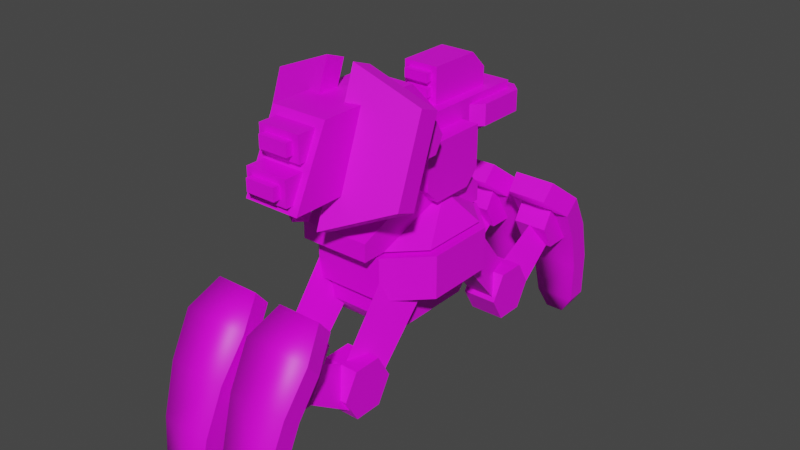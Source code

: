 # Source: SAB.blend  (saved by Blender 2.80.75; exported with 4.5.12 LTS)
import bpy
from mathutils import Matrix  # noqa: F401  (used for matrix-valued properties, if any)

bpy.ops.wm.read_factory_settings(use_empty=True)
scene = bpy.context.scene
scene.name = 'Scene'

# ---- collections
col_collection = bpy.data.collections.new('Collection'); scene.collection.children.link(col_collection)

# ---- images (referenced by path relative to the original .blend; pixels are not part of the script)
import os
ASSET_DIR = os.environ.get("B2B_ASSET_DIR", "")  # directory of the original .blend (textures are referenced by path, not embedded)
HERE = os.path.dirname(os.path.abspath(__file__))  # packed textures are extracted next to this script under _unpacked/

def load_image(name, relpath, width, height, colorspace="sRGB"):
    """Load a texture the original file referenced (path relative to the .blend, or extracted next to this script)."""
    p = next((c for c in (os.path.join(HERE, relpath), os.path.join(ASSET_DIR, relpath)) if relpath and os.path.exists(c)), "")
    if p:
        img = bpy.data.images.load(p, check_existing=True)
        img.name = name
    else:  # same state as the original file: an image datablock whose file is absent (Cycles renders it pink)
        img = bpy.data.images.new(name, width, height)
        img.source = "FILE"
        img.filepath = "//" + (relpath or name)
    img.colorspace_settings.name = colorspace
    return img
img_template_png = load_image('template.png', 'template.png', 1024, 1024, 'sRGB')

# ---- materials (node trees are filled in below, after node groups)
mat_material_007 = bpy.data.materials.new('Material.007')
mat_material_007.use_transparent_shadow = False

# ---- material node trees
mat_material_007.use_nodes = True; mat_material_007.node_tree.nodes.clear()
_N = mat_material_007.node_tree.nodes; _L = mat_material_007.node_tree.links
n0 = _N.new('ShaderNodeOutputMaterial'); n0.name = 'Material Output'; n0.location = (300, 300)
n1 = _N.new('ShaderNodeBsdfPrincipled'); n1.name = 'Principled BSDF'; n1.location = (10, 300)
n1.distribution = 'GGX'
n1.subsurface_method = 'BURLEY'
n1.inputs[3].default_value = 1.45
n1.inputs[27].default_value = (0.0, 0.0, 0.0, 1.0)
n1.inputs[28].default_value = 1.0
n2 = _N.new('ShaderNodeTexImage'); n2.name = 'Image Texture'; n2.location = (-280, 280)
n2.image = img_template_png
_L.new(n1.outputs[0], n0.inputs[0])
_L.new(n2.outputs[0], n1.inputs[0])
n0.is_active_output = True

# ---- world
world_world = bpy.data.worlds.new('World'); scene.world = world_world
world_world.use_nodes = True; world_world.node_tree.nodes.clear()
_N = world_world.node_tree.nodes; _L = world_world.node_tree.links
n0 = _N.new('ShaderNodeOutputWorld'); n0.name = 'World Output'; n0.location = (300, 300)
n1 = _N.new('ShaderNodeBackground'); n1.name = 'Background'; n1.location = (10, 300)
n1.inputs[0].default_value = (0.05088, 0.05088, 0.05088, 1.0)
_L.new(n1.outputs[0], n0.inputs[0])
n0.is_active_output = True
world_world.color = (0.05088, 0.05088, 0.05088)
world_world.use_sun_shadow = False
world_world.sun_shadow_jitter_overblur = 0.0

# ---- meshes
me_plane_006 = bpy.data.meshes.new('Plane.006')
me_plane_006.from_pydata([(-0.8, -3.5, 9.0), (-0.8, -4.5, 7.0), (-0.8, -0.5, 9.0), (0.8, -4.5, 7.0), (0.8, -3.5, 9.0), (0.8, -0.5, 9.0), (-0.8, 0.5, 8.0), (0.8, 0.5, 8.0), (-0.8, 3.5, 8.0), (-0.8, 3.5, 7.0), (0.8, 3.5, 7.0), (0.8, 3.5, 8.0), (-0.5, 0.8, 8.0), (-0.5, 0.8, 9.0), (-0.5, 2.8, 8.0), (0.5, 0.8, 8.0), (0.5, 0.8, 9.0), (0.5, 2.8, 8.0), (-0.5, 2.3, 9.0), (-0.5, 2.8, 8.5), (0.5, 2.8, 8.5), (0.5, 2.3, 9.0), (-1.1, -0.5, 7.5), (-1.1, 1.5, 7.5), (1.3, -0.5, 7.5), (1.3, 1.5, 7.5), (-1.1, -0.09977, 5.9), (-1.1, -0.5, 6.3), (-1.1, 1.5, 6.3), (-1.1, 1.1, 5.9), (1.3, -0.5, 6.3), (1.3, -0.09977, 5.9), (1.3, 1.1, 5.9), (1.3, 1.5, 6.3), (-0.6, -4.6, 7.2), (-0.6, -4.6, 7.9), (-0.6, -3.9, 7.2), (-0.6, -3.9, 7.9), (0.6, -4.6, 7.2), (0.6, -4.6, 7.9), (0.6, -3.9, 7.2), (0.6, -3.9, 7.9), (-0.6, -4.15, 8.1), (-0.6, -4.15, 8.8), (-0.6, -3.4, 8.1), (-0.6, -3.4, 8.8), (0.6, -4.15, 8.1), (0.6, -4.15, 8.8), (0.6, -3.4, 8.1), (0.6, -3.4, 8.8), (-1.1, 2.1, 7.2), (-1.1, 2.1, 7.8), (-1.1, 3.5, 7.2), (-1.1, 3.5, 7.8), (1.1, 2.1, 7.2), (1.1, 2.1, 7.8), (1.1, 3.5, 7.2), (1.1, 3.5, 7.8), (-0.8, 1.8, 7.2), (-0.8, 1.8, 7.8), (0.8, 1.8, 7.8), (0.8, 1.8, 7.2), (-0.8, 3.8, 7.8), (-0.8, 3.8, 7.2), (0.8, 3.8, 7.2), (0.8, 3.8, 7.8), (0.4, -2.116, 9.879), (2.2, -1.89, 9.128), (0.4, -3.484, 6.121), (2.2, -2.71, 6.872), (0.4, -2.92, 5.915), (0.4, -1.552, 9.674), (2.2, -1.326, 8.922), (2.2, -2.147, 6.667), (-0.4, -2.116, 9.879), (-2.2, -1.89, 9.128), (-0.4, -3.484, 6.121), (-2.2, -2.71, 6.872), (-0.4, -2.92, 5.915), (-0.4, -1.552, 9.674), (-2.2, -1.326, 8.922), (-2.2, -2.147, 6.667), (-0.9999, -2.0, 3.8), (-2.0, -0.9999, 3.8), (2.0, -0.9999, 3.8), (0.9999, -2.0, 3.8), (-2.0, 0.9999, 3.8), (-0.9999, 2.0, 3.8), (0.9999, 2.0, 3.8), (2.0, 0.9999, 3.8), (-0.9999, 2.0, 5.0), (-2.0, 0.9999, 5.0), (-2.0, -0.9999, 5.0), (-0.9999, -2.0, 5.0), (0.9999, -2.0, 5.0), (2.0, -0.9999, 5.0), (2.0, 0.9999, 5.0), (0.9999, 2.0, 5.0), (-1.0, -2.5, 5.1), (1.0, -2.5, 5.1), (-1.0, 2.0, 5.1), (1.0, 2.0, 5.1), (-1.0, 2.0, 5.6), (-1.0, -2.5, 5.6), (1.0, -2.5, 5.6), (1.0, 2.0, 5.6), (-1.0, 1.0, 6.6), (-1.0, 0.0, 6.6), (1.0, 0.0, 6.6), (1.0, 1.0, 6.6), (-1.8, -1.0, 5.1), (-1.0, -1.8, 5.1), (-1.8, 1.0, 5.1), (-1.0, 1.8, 5.1), (-1.0, 0.55, 5.9), (1.8, -1.0, 5.1), (1.0, -1.8, 5.1), (1.8, 1.0, 5.1), (1.0, 1.8, 5.1), (1.0, 0.55, 5.9), (-0.42, -4.15, 8.275), (-0.42, -4.15, 8.625), (0.42, -4.15, 8.625), (0.42, -4.15, 8.275), (-0.42, -4.6, 7.375), (-0.42, -4.6, 7.725), (0.42, -4.6, 7.725), (0.42, -4.6, 7.375), (-0.42, -4.35, 8.275), (-0.42, -4.35, 8.625), (0.42, -4.35, 8.625), (0.42, -4.35, 8.275), (-0.42, -4.8, 7.375), (-0.42, -4.8, 7.725), (0.42, -4.8, 7.725), (0.42, -4.8, 7.375), (-0.35, 0.8, 8.2), (-0.35, 0.8, 8.45), (0.35, 0.8, 8.45), (0.35, 0.8, 8.2), (-0.35, 0.6, 8.2), (-0.35, 0.6, 8.45), (0.35, 0.6, 8.45), (0.35, 0.6, 8.2), (-0.35, 0.8, 8.6), (-0.35, 0.8, 8.85), (0.35, 0.8, 8.85), (0.35, 0.8, 8.6), (-0.35, 0.6, 8.6), (-0.35, 0.6, 8.85), (0.35, 0.6, 8.85), (0.35, 0.6, 8.6), (-1.0, -1.8, 3.2), (-1.0, -1.8, 3.8), (-1.0, 1.8, 3.2), (-1.0, 1.8, 3.8), (1.0, -1.8, 3.2), (1.0, -1.8, 3.8), (1.0, 1.8, 3.2), (1.0, 1.8, 3.8), (-1.0, 1.3, 2.6), (-1.0, -1.3, 2.6), (1.0, 1.3, 2.6), (1.0, -1.3, 2.6), (0.8, -0.6, 8.0), (1.8, -0.6, 8.0), (0.8, -0.85, 7.567), (1.8, -0.85, 7.567), (0.8, -1.35, 7.567), (1.8, -1.35, 7.567), (0.8, -1.6, 8.0), (1.8, -1.6, 8.0), (0.8, -1.35, 8.433), (1.8, -1.35, 8.433), (0.8, -0.85, 8.433), (1.8, -0.85, 8.433), (-0.8, -0.6, 8.0), (-1.8, -0.6, 8.0), (-0.8, -0.85, 7.567), (-1.8, -0.85, 7.567), (-0.8, -1.35, 7.567), (-1.8, -1.35, 7.567), (-0.8, -1.6, 8.0), (-1.8, -1.6, 8.0), (-0.8, -1.35, 8.433), (-1.8, -1.35, 8.433), (-0.8, -0.85, 8.433), (-1.8, -0.85, 8.433), (1.599, -4.373, 4.315), (1.631, -4.761, 4.775), (1.938, -5.137, 3.673), (1.978, -5.525, 4.133), (1.869, -6.215, 3.029), (1.841, -5.724, 2.685), (1.742, -6.691, 1.715), (1.728, -6.127, 1.509), (1.286, -6.354, -0.2717), (1.606, -6.31, 0.2264), (1.606, -6.908, 0.2787), (1.286, -6.952, -0.2194), (0.4266, -4.373, 4.315), (0.394, -4.761, 4.775), (0.08752, -5.137, 3.673), (0.04775, -5.525, 4.133), (0.1565, -6.215, 3.029), (0.1846, -5.724, 2.685), (0.2831, -6.691, 1.715), (0.2977, -6.127, 1.509), (0.7393, -6.354, -0.2717), (0.419, -6.31, 0.2264), (0.419, -6.908, 0.2787), (0.7393, -6.952, -0.2194), (0.5127, -4.641, 3.3), (1.513, -4.641, 3.3), (0.5127, -5.041, 2.607), (1.513, -5.041, 2.607), (0.5127, -5.841, 2.607), (1.513, -5.841, 2.607), (0.5127, -5.041, 3.993), (1.513, -5.041, 3.993), (1.012, -1.641, 4.803), (0.6186, -2.638, 1.733), (0.5443, -0.5717, 4.109), (1.011, -3.563, 2.278), (1.404, -2.638, 1.733), (1.479, -0.5716, 4.109), (0.6902, -5.318, 2.76), (1.01, -4.918, 3.453), (0.574, -3.315, 1.43), (1.33, -5.318, 2.76), (1.454, -3.315, 1.43), (1.01, -2.665, 2.34), (0.5127, -2.241, 2.0), (1.513, -2.241, 2.0), (0.5127, -2.641, 1.307), (1.513, -2.641, 1.307), (0.5127, -3.441, 1.307), (1.513, -3.441, 1.307), (0.5127, -3.841, 2.0), (1.513, -3.841, 2.0), (0.5127, -3.441, 2.693), (1.513, -3.441, 2.693), (0.5127, -2.641, 2.693), (1.513, -2.641, 2.693), (-1.599, -4.373, 4.315), (-1.631, -4.761, 4.775), (-1.938, -5.137, 3.673), (-1.978, -5.525, 4.133), (-1.869, -6.215, 3.029), (-1.841, -5.724, 2.685), (-1.742, -6.691, 1.715), (-1.728, -6.127, 1.509), (-1.286, -6.354, -0.2717), (-1.606, -6.31, 0.2264), (-1.606, -6.908, 0.2787), (-1.286, -6.952, -0.2194), (-0.4266, -4.373, 4.315), (-0.394, -4.761, 4.775), (-0.08752, -5.137, 3.673), (-0.04775, -5.525, 4.133), (-0.1565, -6.215, 3.029), (-0.1846, -5.724, 2.685), (-0.2831, -6.691, 1.715), (-0.2977, -6.127, 1.509), (-0.7393, -6.354, -0.2717), (-0.419, -6.31, 0.2264), (-0.419, -6.908, 0.2787), (-0.7393, -6.952, -0.2194), (-0.5127, -4.641, 3.3), (-1.513, -4.641, 3.3), (-0.5127, -5.041, 2.607), (-1.513, -5.041, 2.607), (-0.5127, -5.841, 2.607), (-1.513, -5.841, 2.607), (-0.5127, -5.041, 3.993), (-1.513, -5.041, 3.993), (-1.012, -1.641, 4.803), (-0.6186, -2.638, 1.733), (-0.5443, -0.5717, 4.109), (-1.011, -3.563, 2.278), (-1.404, -2.638, 1.733), (-1.479, -0.5716, 4.109), (-0.6902, -5.318, 2.76), (-1.01, -4.918, 3.453), (-0.574, -3.315, 1.43), (-1.33, -5.318, 2.76), (-1.454, -3.315, 1.43), (-1.01, -2.665, 2.34), (-0.5127, -2.241, 2.0), (-1.513, -2.241, 2.0), (-0.5127, -2.641, 1.307), (-1.513, -2.641, 1.307), (-0.5127, -3.441, 1.307), (-1.513, -3.441, 1.307), (-0.5127, -3.841, 2.0), (-1.513, -3.841, 2.0), (-0.5127, -3.441, 2.693), (-1.513, -3.441, 2.693), (-0.5127, -2.641, 2.693), (-1.513, -2.641, 2.693), (1.599, 4.373, 4.315), (1.631, 4.761, 4.775), (1.938, 5.137, 3.673), (1.978, 5.525, 4.133), (1.869, 6.215, 3.029), (1.841, 5.724, 2.685), (1.742, 6.691, 1.715), (1.728, 6.127, 1.509), (1.286, 6.354, -0.2717), (1.606, 6.31, 0.2264), (1.606, 6.908, 0.2787), (1.286, 6.952, -0.2194), (0.4266, 4.373, 4.315), (0.394, 4.761, 4.775), (0.08752, 5.137, 3.673), (0.04775, 5.525, 4.133), (0.1565, 6.215, 3.029), (0.1846, 5.724, 2.685), (0.2831, 6.691, 1.715), (0.2977, 6.127, 1.509), (0.7393, 6.354, -0.2717), (0.419, 6.31, 0.2264), (0.419, 6.908, 0.2787), (0.7393, 6.952, -0.2194), (0.5127, 4.641, 3.3), (1.513, 4.641, 3.3), (0.5127, 5.041, 2.607), (1.513, 5.041, 2.607), (0.5127, 5.841, 2.607), (1.513, 5.841, 2.607), (0.5127, 5.041, 3.993), (1.513, 5.041, 3.993), (1.012, 1.641, 4.803), (0.6186, 2.638, 1.733), (0.5443, 0.5717, 4.109), (1.011, 3.563, 2.278), (1.404, 2.638, 1.733), (1.479, 0.5716, 4.109), (0.6902, 5.318, 2.76), (1.01, 4.918, 3.453), (0.574, 3.315, 1.43), (1.33, 5.318, 2.76), (1.454, 3.315, 1.43), (1.01, 2.665, 2.34), (0.5127, 2.241, 2.0), (1.513, 2.241, 2.0), (0.5127, 2.641, 1.307), (1.513, 2.641, 1.307), (0.5127, 3.441, 1.307), (1.513, 3.441, 1.307), (0.5127, 3.841, 2.0), (1.513, 3.841, 2.0), (0.5127, 3.441, 2.693), (1.513, 3.441, 2.693), (0.5127, 2.641, 2.693), (1.513, 2.641, 2.693), (-1.599, 4.373, 4.315), (-1.631, 4.761, 4.775), (-1.938, 5.137, 3.673), (-1.978, 5.525, 4.133), (-1.869, 6.215, 3.029), (-1.841, 5.724, 2.685), (-1.742, 6.691, 1.715), (-1.728, 6.127, 1.509), (-1.286, 6.354, -0.2717), (-1.606, 6.31, 0.2264), (-1.606, 6.908, 0.2787), (-1.286, 6.952, -0.2194), (-0.4266, 4.373, 4.315), (-0.394, 4.761, 4.775), (-0.08752, 5.137, 3.673), (-0.04775, 5.525, 4.133), (-0.1565, 6.215, 3.029), (-0.1846, 5.724, 2.685), (-0.2831, 6.691, 1.715), (-0.2977, 6.127, 1.509), (-0.7393, 6.354, -0.2717), (-0.419, 6.31, 0.2264), (-0.419, 6.908, 0.2787), (-0.7393, 6.952, -0.2194), (-0.5127, 4.641, 3.3), (-1.513, 4.641, 3.3), (-0.5127, 5.041, 2.607), (-1.513, 5.041, 2.607), (-0.5127, 5.841, 2.607), (-1.513, 5.841, 2.607), (-0.5127, 5.041, 3.993), (-1.513, 5.041, 3.993), (-1.012, 1.641, 4.803), (-0.6186, 2.638, 1.733), (-0.5443, 0.5717, 4.109), (-1.011, 3.563, 2.278), (-1.404, 2.638, 1.733), (-1.479, 0.5716, 4.109), (-0.6902, 5.318, 2.76), (-1.01, 4.918, 3.453), (-0.574, 3.315, 1.43), (-1.33, 5.318, 2.76), (-1.454, 3.315, 1.43), (-1.01, 2.665, 2.34), (-0.5127, 2.241, 2.0), (-1.513, 2.241, 2.0), (-0.5127, 2.641, 1.307), (-1.513, 2.641, 1.307), (-0.5127, 3.441, 1.307), (-1.513, 3.441, 1.307), (-0.5127, 3.841, 2.0), (-1.513, 3.841, 2.0), (-0.5127, 3.441, 2.693), (-1.513, 3.441, 2.693), (-0.5127, 2.641, 2.693), (-1.513, 2.641, 2.693)], [], [(1, 0, 2), (5, 6, 2), (3, 5, 4), (4, 1, 3), (2, 4, 5), (7, 8, 6), (7, 5, 3), (2, 6, 1), (1, 10, 3), (8, 10, 9), (9, 6, 8), (7, 10, 11), (19, 17, 14), (21, 16, 15), (17, 12, 14), (18, 19, 14), (21, 19, 18), (18, 16, 21), (15, 13, 12), (24, 27, 30), (30, 31, 33), (23, 33, 28), (28, 29, 27), (23, 24, 25), (29, 33, 32), (31, 27, 26), (32, 26, 29), (35, 36, 34), (41, 38, 40), (40, 34, 36), (37, 39, 41), (43, 44, 42), (49, 46, 48), (48, 42, 44), (45, 47, 49), (38, 35, 34), (46, 43, 42), (51, 52, 50), (57, 62, 53), (57, 54, 56), (55, 61, 54), (56, 50, 52), (53, 55, 57), (50, 59, 51), (54, 58, 50), (51, 60, 55), (62, 64, 63), (53, 63, 52), (56, 65, 57), (52, 64, 56), (66, 69, 67), (71, 73, 70), (69, 70, 73), (67, 71, 66), (67, 73, 72), (66, 70, 68), (74, 77, 76), (79, 81, 80), (77, 78, 76), (79, 75, 74), (75, 81, 77), (78, 74, 76), (66, 68, 69), (71, 72, 73), (69, 68, 70), (67, 72, 71), (67, 69, 73), (66, 71, 70), (74, 75, 77), (79, 78, 81), (77, 81, 78), (79, 80, 75), (75, 80, 81), (78, 79, 74), (85, 93, 82), (97, 90, 91), (89, 95, 84), (87, 97, 88), (89, 84, 85), (91, 87, 86), (89, 97, 96), (95, 85, 84), (83, 93, 92), (83, 91, 86), (100, 99, 98), (105, 108, 104), (101, 104, 99), (98, 102, 100), (100, 105, 101), (99, 103, 98), (108, 106, 107), (102, 107, 106), (102, 109, 105), (104, 107, 103), (112, 111, 110), (113, 112, 114), (110, 111, 114), (112, 110, 114), (116, 117, 115), (118, 119, 117), (115, 119, 116), (117, 119, 115), (130, 128, 131), (134, 132, 135), (127, 132, 124), (124, 133, 125), (123, 128, 120), (120, 129, 121), (125, 134, 126), (126, 135, 127), (121, 130, 122), (122, 131, 123), (142, 140, 143), (137, 142, 138), (138, 143, 139), (139, 140, 136), (136, 141, 137), (150, 148, 151), (145, 150, 146), (146, 151, 147), (147, 148, 144), (144, 149, 145), (153, 154, 152), (155, 158, 154), (159, 156, 158), (157, 152, 156), (152, 163, 156), (162, 161, 160), (158, 160, 154), (152, 160, 161), (156, 162, 158), (165, 166, 164), (167, 168, 166), (169, 170, 168), (170, 173, 172), (173, 171, 169), (173, 174, 172), (175, 164, 174), (178, 177, 176), (180, 179, 178), (182, 181, 180), (182, 185, 183), (185, 187, 177), (186, 185, 184), (176, 187, 186), (5, 7, 6), (4, 0, 1), (2, 0, 4), (7, 11, 8), (6, 9, 1), (10, 7, 3), (1, 9, 10), (8, 11, 10), (19, 20, 17), (15, 17, 21), (17, 20, 21), (17, 15, 12), (14, 12, 18), (12, 13, 18), (21, 20, 19), (18, 13, 16), (15, 16, 13), (24, 22, 27), (31, 32, 33), (33, 25, 24), (24, 30, 33), (23, 25, 33), (29, 26, 27), (27, 22, 23), (23, 28, 27), (23, 22, 24), (29, 28, 33), (31, 30, 27), (32, 31, 26), (35, 37, 36), (41, 39, 38), (40, 38, 34), (37, 35, 39), (43, 45, 44), (49, 47, 46), (48, 46, 42), (45, 43, 47), (38, 39, 35), (46, 47, 43), (51, 53, 52), (57, 65, 62), (57, 55, 54), (55, 60, 61), (56, 54, 50), (53, 51, 55), (50, 58, 59), (54, 61, 58), (51, 59, 60), (62, 65, 64), (53, 62, 63), (56, 64, 65), (52, 63, 64), (85, 94, 93), (91, 92, 95), (92, 93, 95), (93, 94, 95), (95, 96, 91), (96, 97, 91), (89, 96, 95), (87, 90, 97), (85, 82, 87), (82, 83, 87), (83, 86, 87), (87, 88, 85), (88, 89, 85), (91, 90, 87), (89, 88, 97), (95, 94, 85), (83, 82, 93), (83, 92, 91), (100, 101, 99), (105, 109, 108), (101, 105, 104), (98, 103, 102), (100, 102, 105), (99, 104, 103), (108, 109, 106), (102, 103, 107), (102, 106, 109), (104, 108, 107), (112, 113, 111), (116, 118, 117), (130, 129, 128), (134, 133, 132), (127, 135, 132), (124, 132, 133), (123, 131, 128), (120, 128, 129), (125, 133, 134), (126, 134, 135), (121, 129, 130), (122, 130, 131), (142, 141, 140), (137, 141, 142), (138, 142, 143), (139, 143, 140), (136, 140, 141), (150, 149, 148), (145, 149, 150), (146, 150, 151), (147, 151, 148), (144, 148, 149), (153, 155, 154), (155, 159, 158), (159, 157, 156), (157, 153, 152), (152, 161, 163), (162, 163, 161), (158, 162, 160), (152, 154, 160), (156, 163, 162), (165, 167, 166), (167, 169, 168), (169, 171, 170), (170, 171, 173), (169, 167, 165), (165, 175, 169), (175, 173, 169), (173, 175, 174), (175, 165, 164), (178, 179, 177), (180, 181, 179), (182, 183, 181), (182, 184, 185), (177, 179, 185), (179, 181, 185), (181, 183, 185), (186, 187, 185), (176, 177, 187), (193, 190, 192), (194, 198, 195), (198, 199, 197), (195, 198, 197), (199, 196, 197), (192, 194, 193), (193, 194, 195), (189, 191, 190), (191, 192, 190), (190, 188, 189), (205, 204, 202), (206, 207, 210), (210, 209, 211), (207, 209, 210), (211, 209, 208), (204, 205, 206), (205, 207, 206), (201, 202, 203), (203, 202, 204), (202, 201, 200), (211, 196, 199), (188, 201, 189), (201, 191, 189), (191, 204, 192), (194, 204, 206), (194, 210, 198), (210, 199, 198), (196, 209, 197), (195, 209, 207), (195, 205, 193), (205, 190, 193), (188, 202, 200), (212, 215, 214), (215, 216, 214), (213, 217, 215), (212, 216, 218), (219, 212, 218), (220, 221, 223), (221, 225, 224), (220, 225, 222), (220, 224, 225), (227, 228, 226), (230, 227, 229), (228, 229, 226), (233, 234, 232), (235, 236, 234), (236, 239, 238), (239, 240, 238), (239, 237, 233), (241, 242, 240), (243, 232, 242), (238, 240, 242), (211, 208, 196), (188, 200, 201), (201, 203, 191), (191, 203, 204), (194, 192, 204), (194, 206, 210), (210, 211, 199), (196, 208, 209), (195, 197, 209), (195, 207, 205), (205, 202, 190), (188, 190, 202), (212, 213, 215), (215, 217, 216), (213, 219, 217), (212, 214, 216), (219, 213, 212), (220, 222, 221), (221, 222, 225), (220, 223, 224), (227, 231, 228), (230, 231, 227), (228, 230, 229), (233, 235, 234), (235, 237, 236), (236, 237, 239), (239, 241, 240), (237, 235, 233), (233, 243, 241), (241, 239, 233), (241, 243, 242), (243, 233, 232), (242, 232, 234), (234, 236, 242), (236, 238, 242), (249, 248, 246), (250, 251, 254), (254, 253, 255), (251, 253, 254), (255, 253, 252), (248, 249, 250), (249, 251, 250), (245, 246, 247), (247, 246, 248), (246, 245, 244), (261, 258, 260), (262, 266, 263), (266, 267, 265), (263, 266, 265), (267, 264, 265), (260, 262, 261), (261, 262, 263), (257, 259, 258), (259, 260, 258), (258, 256, 257), (267, 255, 252), (244, 245, 257), (257, 245, 247), (247, 248, 260), (250, 262, 260), (250, 254, 266), (266, 254, 255), (252, 253, 265), (251, 263, 265), (251, 249, 261), (261, 249, 246), (244, 256, 258), (268, 270, 271), (271, 270, 272), (269, 271, 273), (268, 274, 272), (275, 274, 268), (276, 279, 277), (277, 280, 281), (276, 278, 281), (276, 281, 280), (283, 282, 284), (286, 285, 283), (284, 282, 285), (289, 288, 290), (291, 290, 292), (292, 294, 295), (295, 294, 296), (295, 289, 293), (297, 296, 298), (299, 298, 288), (294, 298, 296), (267, 252, 264), (244, 257, 256), (257, 247, 259), (247, 260, 259), (250, 260, 248), (250, 266, 262), (266, 255, 267), (252, 265, 264), (251, 265, 253), (251, 261, 263), (261, 246, 258), (244, 258, 246), (268, 271, 269), (271, 272, 273), (269, 273, 275), (268, 272, 270), (275, 268, 269), (276, 277, 278), (277, 281, 278), (276, 280, 279), (283, 284, 287), (286, 283, 287), (284, 285, 286), (289, 290, 291), (291, 292, 293), (292, 295, 293), (295, 296, 297), (293, 289, 291), (289, 297, 299), (297, 289, 295), (297, 298, 299), (299, 288, 289), (298, 290, 288), (290, 298, 292), (292, 298, 294), (305, 304, 302), (306, 307, 310), (310, 309, 311), (307, 309, 310), (311, 309, 308), (304, 305, 306), (305, 307, 306), (301, 302, 303), (303, 302, 304), (302, 301, 300), (317, 314, 316), (318, 322, 319), (322, 323, 321), (319, 322, 321), (323, 320, 321), (316, 318, 317), (317, 318, 319), (313, 315, 314), (315, 316, 314), (314, 312, 313), (323, 311, 308), (300, 301, 313), (313, 301, 303), (303, 304, 316), (306, 318, 316), (306, 310, 322), (322, 310, 311), (308, 309, 321), (307, 319, 321), (307, 305, 317), (317, 305, 302), (300, 312, 314), (324, 326, 327), (327, 326, 328), (325, 327, 329), (324, 330, 328), (331, 330, 324), (332, 335, 333), (333, 336, 337), (332, 334, 337), (332, 337, 336), (339, 338, 340), (342, 341, 339), (340, 338, 341), (345, 344, 346), (347, 346, 348), (348, 350, 351), (351, 350, 352), (351, 345, 349), (353, 352, 354), (355, 354, 344), (350, 354, 352), (323, 308, 320), (300, 313, 312), (313, 303, 315), (303, 316, 315), (306, 316, 304), (306, 322, 318), (322, 311, 323), (308, 321, 320), (307, 321, 309), (307, 317, 319), (317, 302, 314), (300, 314, 302), (324, 327, 325), (327, 328, 329), (325, 329, 331), (324, 328, 326), (331, 324, 325), (332, 333, 334), (333, 337, 334), (332, 336, 335), (339, 340, 343), (342, 339, 343), (340, 341, 342), (345, 346, 347), (347, 348, 349), (348, 351, 349), (351, 352, 353), (349, 345, 347), (345, 353, 355), (353, 345, 351), (353, 354, 355), (355, 344, 345), (354, 346, 344), (346, 354, 348), (348, 354, 350), (361, 358, 360), (362, 366, 363), (366, 367, 365), (363, 366, 365), (367, 364, 365), (360, 362, 361), (361, 362, 363), (357, 359, 358), (359, 360, 358), (358, 356, 357), (373, 372, 370), (374, 375, 378), (378, 377, 379), (375, 377, 378), (379, 377, 376), (372, 373, 374), (373, 375, 374), (369, 370, 371), (371, 370, 372), (370, 369, 368), (379, 364, 367), (356, 369, 357), (369, 359, 357), (359, 372, 360), (362, 372, 374), (362, 378, 366), (378, 367, 366), (364, 377, 365), (363, 377, 375), (363, 373, 361), (373, 358, 361), (356, 370, 368), (380, 383, 382), (383, 384, 382), (381, 385, 383), (380, 384, 386), (387, 380, 386), (388, 389, 391), (389, 393, 392), (388, 393, 390), (388, 392, 393), (395, 396, 394), (398, 395, 397), (396, 397, 394), (401, 402, 400), (403, 404, 402), (404, 407, 406), (407, 408, 406), (407, 405, 401), (409, 410, 408), (411, 400, 410), (406, 408, 410), (379, 376, 364), (356, 368, 369), (369, 371, 359), (359, 371, 372), (362, 360, 372), (362, 374, 378), (378, 379, 367), (364, 376, 377), (363, 365, 377), (363, 375, 373), (373, 370, 358), (356, 358, 370), (380, 381, 383), (383, 385, 384), (381, 387, 385), (380, 382, 384), (387, 381, 380), (388, 390, 389), (389, 390, 393), (388, 391, 392), (395, 399, 396), (398, 399, 395), (396, 398, 397), (401, 403, 402), (403, 405, 404), (404, 405, 407), (407, 409, 408), (405, 403, 401), (401, 411, 409), (409, 407, 401), (409, 411, 410), (411, 401, 400), (410, 400, 402), (402, 404, 410), (404, 406, 410)])
me_plane_006.polygons.foreach_set('use_smooth', [0, 0, 0, 0, 0, 0, 0, 0, 0, 0, 0, 0, 0, 0, 0, 0, 0, 0, 0, 0, 0, 0, 0, 0, 0, 0, 0, 0, 0, 0, 0, 0, 0, 0, 0, 0, 0, 0, 0, 0, 0, 0, 0, 0, 0, 0, 0, 0, 0, 0, 0, 0, 0, 0, 0, 0, 0, 0, 0, 0, 0, 0, 0, 0, 0, 0, 0, 0, 0, 0, 0, 0, 0, 0, 0, 0, 0, 0, 0, 0, 0, 0, 0, 0, 0, 0, 0, 0, 0, 0, 0, 0, 0, 0, 0, 0, 0, 0, 0, 0, 0, 0, 0, 0, 0, 0, 0, 0, 0, 0, 0, 0, 0, 0, 0, 0, 0, 0, 0, 0, 0, 0, 0, 0, 0, 0, 0, 0, 0, 0, 0, 0, 0, 0, 0, 0, 0, 0, 0, 0, 0, 0, 0, 0, 0, 0, 0, 0, 0, 0, 0, 0, 0, 0, 0, 0, 0, 0, 0, 0, 0, 0, 0, 0, 0, 0, 0, 0, 0, 0, 0, 0, 0, 0, 0, 0, 0, 0, 0, 0, 0, 0, 0, 0, 0, 0, 0, 0, 0, 0, 0, 0, 0, 0, 0, 0, 0, 0, 0, 0, 0, 0, 0, 0, 0, 0, 0, 0, 0, 0, 0, 0, 0, 0, 0, 0, 0, 0, 0, 0, 0, 0, 0, 0, 0, 0, 0, 0, 0, 0, 0, 0, 0, 0, 0, 0, 0, 0, 0, 0, 0, 0, 0, 0, 0, 0, 0, 0, 0, 0, 0, 0, 0, 0, 0, 0, 0, 0, 0, 0, 0, 0, 0, 0, 0, 0, 0, 0, 0, 0, 0, 0, 0, 0, 0, 0, 0, 0, 0, 0, 0, 0, 0, 0, 0, 0, 0, 0, 0, 0, 0, 0, 0, 0, 0, 0, 1, 1, 1, 1, 1, 1, 1, 1, 1, 1, 0, 0, 0, 0, 0, 0, 0, 0, 0, 0, 0, 0, 0, 0, 0, 0, 0, 0, 0, 0, 0, 0, 1, 1, 1, 1, 1, 1, 1, 1, 1, 1, 0, 0, 0, 0, 0, 0, 0, 0, 0, 0, 0, 0, 0, 0, 0, 0, 0, 0, 0, 0, 0, 0, 0, 0, 0, 0, 0, 0, 0, 0, 0, 0, 0, 0, 0, 0, 0, 0, 0, 0, 0, 0, 0, 0, 0, 1, 1, 1, 1, 1, 1, 1, 1, 1, 1, 0, 0, 0, 0, 0, 0, 0, 0, 0, 0, 0, 0, 0, 0, 0, 0, 0, 0, 0, 0, 0, 0, 1, 1, 1, 1, 1, 1, 1, 1, 1, 1, 0, 0, 0, 0, 0, 0, 0, 0, 0, 0, 0, 0, 0, 0, 0, 0, 0, 0, 0, 0, 0, 0, 0, 0, 0, 0, 0, 0, 0, 0, 0, 0, 0, 0, 0, 0, 0, 0, 0, 0, 0, 0, 0, 0, 0, 1, 1, 1, 1, 1, 1, 1, 1, 1, 1, 0, 0, 0, 0, 0, 0, 0, 0, 0, 0, 0, 0, 0, 0, 0, 0, 0, 0, 0, 0, 0, 0, 1, 1, 1, 1, 1, 1, 1, 1, 1, 1, 0, 0, 0, 0, 0, 0, 0, 0, 0, 0, 0, 0, 0, 0, 0, 0, 0, 0, 0, 0, 0, 0, 0, 0, 0, 0, 0, 0, 0, 0, 0, 0, 0, 0, 0, 0, 0, 0, 0, 0, 0, 0, 0, 0, 0, 1, 1, 1, 1, 1, 1, 1, 1, 1, 1, 0, 0, 0, 0, 0, 0, 0, 0, 0, 0, 0, 0, 0, 0, 0, 0, 0, 0, 0, 0, 0, 0, 1, 1, 1, 1, 1, 1, 1, 1, 1, 1, 0, 0, 0, 0, 0, 0, 0, 0, 0, 0, 0, 0, 0, 0, 0, 0, 0, 0, 0, 0, 0, 0, 0])
_uv = me_plane_006.uv_layers.new(name='UVMap')
_uv.uv.foreach_set('vector', [0.7714, 0.995, 0.6656, 0.9421, 0.6656, 0.7834, 0.995, 0.7086, 0.9103, 0.7834, 0.9103, 0.7086, 0.7714, 0.995, 0.6656, 0.7834, 0.6656, 0.9421, 0.995, 0.5499, 0.9103, 0.4316, 0.995, 0.4316, 0.9103, 0.7086, 0.995, 0.5499, 0.995, 0.7086, 0.995, 0.7834, 0.9103, 0.9421, 0.9103, 0.7834, 0.7185, 0.7305, 0.6656, 0.7834, 0.7714, 0.995, 0.6656, 0.7834, 0.7185, 0.7305, 0.7714, 0.995, 0.9103, 0.4316, 0.995, 0.008515, 0.995, 0.4316, 0.9103, 0.9421, 0.995, 0.995, 0.9103, 0.995, 0.7714, 0.5718, 0.7185, 0.7305, 0.7185, 0.5718, 0.7185, 0.7305, 0.7714, 0.5718, 0.7185, 0.5718, 0.361, 0.9549, 0.4139, 0.9814, 0.361, 0.9814, 0.6066, 0.808, 0.6066, 0.7287, 0.5537, 0.7287, 0.4139, 0.6795, 0.361, 0.7853, 0.361, 0.6795, 0.6066, 0.808, 0.5801, 0.8345, 0.5537, 0.8345, 0.4139, 0.9175, 0.361, 0.9549, 0.361, 0.9175, 0.361, 0.9175, 0.4139, 0.8382, 0.4139, 0.9175, 0.4139, 0.7853, 0.361, 0.8382, 0.361, 0.7853, 0.004992, 0.1319, 0.06845, 0.004992, 0.06845, 0.1319, 0.2815, 0.2099, 0.2603, 0.2311, 0.1757, 0.2099, 0.2552, 0.004992, 0.1918, 0.1319, 0.1918, 0.004992, 0.2815, 0.2099, 0.2603, 0.2311, 0.1757, 0.2099, 0.2552, 0.004992, 0.361, 0.1319, 0.2552, 0.1319, 0.1618, 0.004992, 0.1918, 0.1319, 0.1618, 0.1319, 0.09839, 0.1319, 0.06845, 0.004992, 0.09839, 0.004992, 0.1618, 0.1319, 0.09839, 0.004992, 0.1618, 0.004992, 0.3906, 0.2969, 0.3536, 0.2599, 0.3906, 0.2599, 0.4911, 0.2969, 0.4541, 0.2599, 0.4911, 0.2599, 0.4541, 0.2229, 0.3906, 0.2599, 0.3906, 0.2229, 0.3906, 0.334, 0.4541, 0.2969, 0.4541, 0.334, 0.3906, 0.2969, 0.3536, 0.2599, 0.3906, 0.2599, 0.4911, 0.2969, 0.4541, 0.2599, 0.4911, 0.2599, 0.4541, 0.2229, 0.3906, 0.2599, 0.3906, 0.2229, 0.3906, 0.334, 0.454, 0.2969, 0.4541, 0.334, 0.4541, 0.2599, 0.3906, 0.2969, 0.3906, 0.2599, 0.4541, 0.2599, 0.3906, 0.2969, 0.3906, 0.2599, 0.08455, 0.9726, 0.1163, 0.8986, 0.1163, 0.9726, 0.2652, 0.7533, 0.1647, 0.7691, 0.1488, 0.7533, 0.08455, 0.7691, 0.1163, 0.695, 0.1163, 0.7691, 0.08455, 0.695, 0.1163, 0.6726, 0.1163, 0.695, 0.1488, 0.7533, 0.2652, 0.6792, 0.2652, 0.7533, 0.1488, 0.7533, 0.2652, 0.6792, 0.2652, 0.7533, 0.1163, 0.9726, 0.08455, 0.995, 0.08455, 0.9726, 0.1488, 0.6792, 0.2493, 0.6634, 0.2652, 0.6792, 0.1488, 0.6792, 0.2493, 0.6634, 0.2652, 0.6792, 0.08455, 0.8761, 0.1163, 0.7915, 0.1163, 0.8761, 0.08455, 0.8986, 0.1163, 0.8761, 0.1163, 0.8986, 0.1163, 0.7691, 0.08455, 0.7915, 0.08455, 0.7691, 0.2652, 0.7533, 0.1647, 0.7691, 0.1488, 0.7533, 0.4302, 0.984, 0.5286, 0.8238, 0.5286, 0.9508, 0.4302, 0.984, 0.5286, 0.8238, 0.4302, 0.7725, 0.3106, 0.5331, 0.3037, 0.4249, 0.2789, 0.5331, 0.3106, 0.6601, 0.3037, 0.7609, 0.3355, 0.7609, 0.3106, 0.6601, 0.2789, 0.5331, 0.2789, 0.6601, 0.3355, 0.2134, 0.3037, 0.4249, 0.3355, 0.4249, 0.4302, 0.984, 0.5286, 0.8238, 0.4302, 0.7725, 0.4302, 0.984, 0.5286, 0.8238, 0.5286, 0.9508, 0.3106, 0.5331, 0.3037, 0.4249, 0.3355, 0.4249, 0.3037, 0.7609, 0.3106, 0.6601, 0.3355, 0.7609, 0.3106, 0.6601, 0.2789, 0.5331, 0.3106, 0.5331, 0.3037, 0.4249, 0.3355, 0.2134, 0.3355, 0.4249, 0.4302, 0.984, 0.4302, 0.7725, 0.5286, 0.8238, 0.4302, 0.984, 0.5286, 0.9508, 0.5286, 0.8238, 0.3106, 0.5331, 0.3355, 0.4249, 0.3037, 0.4249, 0.3106, 0.6601, 0.2789, 0.6601, 0.3037, 0.7609, 0.3106, 0.6601, 0.3106, 0.5331, 0.2789, 0.5331, 0.3355, 0.2134, 0.3037, 0.2134, 0.3037, 0.4249, 0.4302, 0.984, 0.5286, 0.9508, 0.5286, 0.8238, 0.4302, 0.984, 0.4302, 0.7725, 0.5286, 0.8238, 0.3106, 0.5331, 0.2789, 0.5331, 0.3037, 0.4249, 0.3037, 0.7609, 0.2789, 0.6601, 0.3106, 0.6601, 0.3106, 0.6601, 0.2789, 0.6601, 0.2789, 0.5331, 0.3037, 0.4249, 0.3037, 0.2134, 0.3355, 0.2134, 0.005031, 0.8892, 0.0685, 0.995, 0.005031, 0.995, 0.2918, 0.995, 0.1861, 0.995, 0.1332, 0.9421, 0.005031, 0.7086, 0.0685, 0.8144, 0.005031, 0.8144, 0.005031, 0.528, 0.0685, 0.6338, 0.005031, 0.6338, 0.1861, 0.7834, 0.2918, 0.7834, 0.3447, 0.8363, 0.0848, 0.4761, 0.1483, 0.4013, 0.1483, 0.4761, 0.005031, 0.7086, 0.0685, 0.6338, 0.0685, 0.7086, 0.0685, 0.8144, 0.005031, 0.8892, 0.005031, 0.8144, 0.1483, 0.5819, 0.0848, 0.6567, 0.0848, 0.5819, 0.1483, 0.5819, 0.0848, 0.4761, 0.1483, 0.4761, 0.8942, 0.995, 0.7884, 0.7569, 0.8942, 0.7569, 0.6505, 0.7736, 0.7034, 0.6678, 0.6505, 0.5356, 0.624, 0.7736, 0.6505, 0.5356, 0.624, 0.5356, 0.624, 0.5356, 0.6505, 0.7736, 0.624, 0.7736, 0.8942, 0.4339, 0.7884, 0.4604, 0.7884, 0.4339, 0.7884, 0.7569, 0.8942, 0.7305, 0.8942, 0.7569, 0.7884, 0.5881, 0.8942, 0.5352, 0.8942, 0.5881, 0.6505, 0.7736, 0.7034, 0.6678, 0.7034, 0.7207, 0.8942, 0.4604, 0.7884, 0.5352, 0.7884, 0.4604, 0.7884, 0.7305, 0.8942, 0.5881, 0.8942, 0.7305, 0.6067, 0.941, 0.649, 0.793, 0.6067, 0.8353, 0.3465, 0.1716, 0.4014, 0.1954, 0.4144, 0.1323, 0.5056, 0.177, 0.5457, 0.1327, 0.4144, 0.1323, 0.4014, 0.1954, 0.5056, 0.177, 0.4144, 0.1323, 0.649, 0.793, 0.6067, 0.941, 0.6067, 0.8353, 0.3465, 0.1716, 0.4144, 0.1323, 0.4014, 0.1954, 0.5056, 0.177, 0.4144, 0.1323, 0.5457, 0.1327, 0.4014, 0.1954, 0.4144, 0.1323, 0.5056, 0.177, 0.5945, 0.9773, 0.5501, 0.9588, 0.5945, 0.9588, 0.5501, 0.9588, 0.5945, 0.9773, 0.5501, 0.9773, 0.5501, 0.9879, 0.5945, 0.9773, 0.5945, 0.9879, 0.6051, 0.9773, 0.5945, 0.9588, 0.6051, 0.9588, 0.5945, 0.9482, 0.5501, 0.9588, 0.5501, 0.9482, 0.5395, 0.9588, 0.5501, 0.9773, 0.5395, 0.9773, 0.5945, 0.9482, 0.5501, 0.9588, 0.5501, 0.9482, 0.5395, 0.9588, 0.5501, 0.9773, 0.5395, 0.9773, 0.5501, 0.9879, 0.5945, 0.9773, 0.5945, 0.9879, 0.6051, 0.9773, 0.5945, 0.9588, 0.6051, 0.9588, 0.5617, 0.9032, 0.5749, 0.8662, 0.5749, 0.9032, 0.5511, 0.8662, 0.5617, 0.9032, 0.5511, 0.9032, 0.5617, 0.9138, 0.5749, 0.9032, 0.5749, 0.9138, 0.5855, 0.9032, 0.5749, 0.8662, 0.5855, 0.8662, 0.5749, 0.8556, 0.5617, 0.8662, 0.5617, 0.8556, 0.5749, 0.8662, 0.5617, 0.9032, 0.5617, 0.8662, 0.5855, 0.9032, 0.5749, 0.8662, 0.5855, 0.8662, 0.5749, 0.8556, 0.5617, 0.8662, 0.5617, 0.8556, 0.5511, 0.8662, 0.5617, 0.9032, 0.5511, 0.9032, 0.5617, 0.9138, 0.5749, 0.9032, 0.5749, 0.9138, 0.6938, 0.01997, 0.8843, 0.0517, 0.6938, 0.0517, 0.377, 0.1108, 0.4088, 0.004992, 0.4088, 0.1108, 0.6938, 0.01997, 0.8843, 0.0517, 0.6938, 0.0517, 0.6606, 0.004992, 0.6289, 0.1108, 0.6289, 0.004992, 0.6289, 0.1108, 0.5876, 0.004992, 0.6289, 0.004992, 0.4501, 0.004992, 0.5876, 0.1108, 0.4501, 0.1108, 0.4088, 0.004992, 0.4501, 0.1108, 0.4088, 0.1108, 0.6938, 0.0517, 0.8578, 0.08344, 0.7203, 0.08344, 0.8843, 0.0517, 0.7203, 0.08344, 0.6938, 0.0517, 0.1384, 0.3021, 0.08549, 0.2757, 0.08549, 0.3021, 0.1384, 0.2757, 0.08549, 0.2492, 0.08549, 0.2757, 0.1384, 0.2492, 0.08549, 0.2228, 0.08549, 0.2492, 0.08549, 0.3815, 0.1384, 0.355, 0.08549, 0.355, 0.1971, 0.3259, 0.1706, 0.3259, 0.1574, 0.3029, 0.1384, 0.355, 0.08549, 0.3286, 0.08549, 0.355, 0.1384, 0.3286, 0.08549, 0.3021, 0.08549, 0.3286, 0.08549, 0.3286, 0.1384, 0.3021, 0.08549, 0.3021, 0.08549, 0.355, 0.1384, 0.3286, 0.08549, 0.3286, 0.08549, 0.3815, 0.1384, 0.355, 0.08549, 0.355, 0.08549, 0.2228, 0.1384, 0.2492, 0.1384, 0.2228, 0.1706, 0.28, 0.1971, 0.28, 0.2103, 0.3029, 0.08549, 0.2757, 0.1384, 0.2492, 0.08549, 0.2492, 0.08549, 0.3021, 0.1384, 0.2757, 0.08549, 0.2757, 0.995, 0.7086, 0.995, 0.7834, 0.9103, 0.7834, 0.995, 0.5499, 0.9103, 0.5499, 0.9103, 0.4316, 0.9103, 0.7086, 0.9103, 0.5499, 0.995, 0.5499, 0.995, 0.7834, 0.995, 0.9421, 0.9103, 0.9421, 0.7185, 0.7305, 0.7714, 0.5718, 0.7714, 0.995, 0.7714, 0.5718, 0.7185, 0.7305, 0.7714, 0.995, 0.9103, 0.4316, 0.9103, 0.008515, 0.995, 0.008515, 0.9103, 0.9421, 0.995, 0.9421, 0.995, 0.995, 0.361, 0.9549, 0.4139, 0.9549, 0.4139, 0.9814, 0.5537, 0.7287, 0.5537, 0.8345, 0.6066, 0.808, 0.5537, 0.8345, 0.5801, 0.8345, 0.6066, 0.808, 0.4139, 0.6795, 0.4139, 0.7853, 0.361, 0.7853, 0.5537, 0.8345, 0.5537, 0.7287, 0.6066, 0.808, 0.5537, 0.7287, 0.6066, 0.7287, 0.6066, 0.808, 0.4139, 0.9175, 0.4139, 0.9549, 0.361, 0.9549, 0.361, 0.9175, 0.361, 0.8382, 0.4139, 0.8382, 0.4139, 0.7853, 0.4139, 0.8382, 0.361, 0.8382, 0.004992, 0.1319, 0.004992, 0.004992, 0.06845, 0.004992, 0.2603, 0.2311, 0.1969, 0.2311, 0.1757, 0.2099, 0.1757, 0.2099, 0.1757, 0.1465, 0.2815, 0.1465, 0.2815, 0.1465, 0.2815, 0.2099, 0.1757, 0.2099, 0.2552, 0.004992, 0.2552, 0.1319, 0.1918, 0.1319, 0.2603, 0.2311, 0.1969, 0.2311, 0.1757, 0.2099, 0.1757, 0.2099, 0.1757, 0.1465, 0.2815, 0.1465, 0.2815, 0.1465, 0.2815, 0.2099, 0.1757, 0.2099, 0.2552, 0.004992, 0.361, 0.004992, 0.361, 0.1319, 0.1618, 0.004992, 0.1918, 0.004992, 0.1918, 0.1319, 0.09839, 0.1319, 0.06845, 0.1319, 0.06845, 0.004992, 0.1618, 0.1319, 0.09839, 0.1319, 0.09839, 0.004992, 0.3906, 0.2969, 0.3536, 0.2969, 0.3536, 0.2599, 0.4911, 0.2969, 0.4541, 0.2969, 0.4541, 0.2599, 0.4541, 0.2229, 0.4541, 0.2599, 0.3906, 0.2599, 0.3906, 0.334, 0.3906, 0.2969, 0.4541, 0.2969, 0.3906, 0.2969, 0.3536, 0.2969, 0.3536, 0.2599, 0.4911, 0.2969, 0.454, 0.2969, 0.4541, 0.2599, 0.4541, 0.2229, 0.4541, 0.2599, 0.3906, 0.2599, 0.3906, 0.334, 0.3906, 0.2969, 0.454, 0.2969, 0.4541, 0.2599, 0.4541, 0.2969, 0.3906, 0.2969, 0.4541, 0.2599, 0.454, 0.2969, 0.3906, 0.2969, 0.08455, 0.9726, 0.08455, 0.8986, 0.1163, 0.8986, 0.2652, 0.7533, 0.2493, 0.7691, 0.1647, 0.7691, 0.08455, 0.7691, 0.08455, 0.695, 0.1163, 0.695, 0.08455, 0.695, 0.08455, 0.6726, 0.1163, 0.6726, 0.1488, 0.7533, 0.1488, 0.6792, 0.2652, 0.6792, 0.1488, 0.7533, 0.1488, 0.6792, 0.2652, 0.6792, 0.1163, 0.9726, 0.1163, 0.995, 0.08455, 0.995, 0.1488, 0.6792, 0.1647, 0.6634, 0.2493, 0.6634, 0.1488, 0.6792, 0.1647, 0.6634, 0.2493, 0.6634, 0.08455, 0.8761, 0.08455, 0.7915, 0.1163, 0.7915, 0.08455, 0.8986, 0.08455, 0.8761, 0.1163, 0.8761, 0.1163, 0.7691, 0.1163, 0.7915, 0.08455, 0.7915, 0.2652, 0.7533, 0.2493, 0.7691, 0.1647, 0.7691, 0.005031, 0.8892, 0.0685, 0.8892, 0.0685, 0.995, 0.1332, 0.9421, 0.1332, 0.8363, 0.3447, 0.8363, 0.1332, 0.8363, 0.1861, 0.7834, 0.3447, 0.8363, 0.1861, 0.7834, 0.2918, 0.7834, 0.3447, 0.8363, 0.3447, 0.8363, 0.3447, 0.9421, 0.1332, 0.9421, 0.3447, 0.9421, 0.2918, 0.995, 0.1332, 0.9421, 0.005031, 0.7086, 0.0685, 0.7086, 0.0685, 0.8144, 0.005031, 0.528, 0.0685, 0.528, 0.0685, 0.6338, 0.3447, 0.8363, 0.3447, 0.9421, 0.1332, 0.9421, 0.3447, 0.9421, 0.2918, 0.995, 0.1332, 0.9421, 0.2918, 0.995, 0.1861, 0.995, 0.1332, 0.9421, 0.1332, 0.9421, 0.1332, 0.8363, 0.3447, 0.8363, 0.1332, 0.8363, 0.1861, 0.7834, 0.3447, 0.8363, 0.0848, 0.4761, 0.0848, 0.4013, 0.1483, 0.4013, 0.005031, 0.7086, 0.005031, 0.6338, 0.0685, 0.6338, 0.0685, 0.8144, 0.0685, 0.8892, 0.005031, 0.8892, 0.1483, 0.5819, 0.1483, 0.6567, 0.0848, 0.6567, 0.1483, 0.5819, 0.0848, 0.5819, 0.0848, 0.4761, 0.8942, 0.995, 0.7884, 0.995, 0.7884, 0.7569, 0.6505, 0.7736, 0.7034, 0.7207, 0.7034, 0.6678, 0.624, 0.7736, 0.6505, 0.7736, 0.6505, 0.5356, 0.624, 0.5356, 0.6505, 0.5356, 0.6505, 0.7736, 0.8942, 0.4339, 0.8942, 0.4604, 0.7884, 0.4604, 0.7884, 0.7569, 0.7884, 0.7305, 0.8942, 0.7305, 0.7884, 0.5881, 0.7884, 0.5352, 0.8942, 0.5352, 0.6505, 0.7736, 0.6505, 0.5356, 0.7034, 0.6678, 0.8942, 0.4604, 0.8942, 0.5352, 0.7884, 0.5352, 0.7884, 0.7305, 0.7884, 0.5881, 0.8942, 0.5881, 0.6067, 0.941, 0.649, 0.9834, 0.649, 0.793, 0.649, 0.793, 0.649, 0.9834, 0.6067, 0.941, 0.5945, 0.9773, 0.5501, 0.9773, 0.5501, 0.9588, 0.5501, 0.9588, 0.5945, 0.9588, 0.5945, 0.9773, 0.5501, 0.9879, 0.5501, 0.9773, 0.5945, 0.9773, 0.6051, 0.9773, 0.5945, 0.9773, 0.5945, 0.9588, 0.5945, 0.9482, 0.5945, 0.9588, 0.5501, 0.9588, 0.5395, 0.9588, 0.5501, 0.9588, 0.5501, 0.9773, 0.5945, 0.9482, 0.5945, 0.9588, 0.5501, 0.9588, 0.5395, 0.9588, 0.5501, 0.9588, 0.5501, 0.9773, 0.5501, 0.9879, 0.5501, 0.9773, 0.5945, 0.9773, 0.6051, 0.9773, 0.5945, 0.9773, 0.5945, 0.9588, 0.5617, 0.9032, 0.5617, 0.8662, 0.5749, 0.8662, 0.5511, 0.8662, 0.5617, 0.8662, 0.5617, 0.9032, 0.5617, 0.9138, 0.5617, 0.9032, 0.5749, 0.9032, 0.5855, 0.9032, 0.5749, 0.9032, 0.5749, 0.8662, 0.5749, 0.8556, 0.5749, 0.8662, 0.5617, 0.8662, 0.5749, 0.8662, 0.5749, 0.9032, 0.5617, 0.9032, 0.5855, 0.9032, 0.5749, 0.9032, 0.5749, 0.8662, 0.5749, 0.8556, 0.5749, 0.8662, 0.5617, 0.8662, 0.5511, 0.8662, 0.5617, 0.8662, 0.5617, 0.9032, 0.5617, 0.9138, 0.5617, 0.9032, 0.5749, 0.9032, 0.6938, 0.01997, 0.8843, 0.01997, 0.8843, 0.0517, 0.377, 0.1108, 0.377, 0.004992, 0.4088, 0.004992, 0.6938, 0.01997, 0.8843, 0.01997, 0.8843, 0.0517, 0.6606, 0.004992, 0.6606, 0.1108, 0.6289, 0.1108, 0.6289, 0.1108, 0.5876, 0.1108, 0.5876, 0.004992, 0.4501, 0.004992, 0.5876, 0.004992, 0.5876, 0.1108, 0.4088, 0.004992, 0.4501, 0.004992, 0.4501, 0.1108, 0.6938, 0.0517, 0.8843, 0.0517, 0.8578, 0.08344, 0.8843, 0.0517, 0.8578, 0.08344, 0.7203, 0.08344, 0.1384, 0.3021, 0.1384, 0.2757, 0.08549, 0.2757, 0.1384, 0.2757, 0.1384, 0.2492, 0.08549, 0.2492, 0.1384, 0.2492, 0.1384, 0.2228, 0.08549, 0.2228, 0.08549, 0.3815, 0.1384, 0.3815, 0.1384, 0.355, 0.1574, 0.3029, 0.1706, 0.28, 0.1971, 0.28, 0.1971, 0.28, 0.2103, 0.3029, 0.1574, 0.3029, 0.2103, 0.3029, 0.1971, 0.3259, 0.1574, 0.3029, 0.1384, 0.355, 0.1384, 0.3286, 0.08549, 0.3286, 0.1384, 0.3286, 0.1384, 0.3021, 0.08549, 0.3021, 0.08549, 0.3286, 0.1384, 0.3286, 0.1384, 0.3021, 0.08549, 0.355, 0.1384, 0.355, 0.1384, 0.3286, 0.08549, 0.3815, 0.1384, 0.3815, 0.1384, 0.355, 0.08549, 0.2228, 0.08549, 0.2492, 0.1384, 0.2492, 0.2103, 0.3029, 0.1971, 0.3259, 0.1706, 0.28, 0.1971, 0.3259, 0.1706, 0.3259, 0.1706, 0.28, 0.1706, 0.3259, 0.1574, 0.3029, 0.1706, 0.28, 0.08549, 0.2757, 0.1384, 0.2757, 0.1384, 0.2492, 0.08549, 0.3021, 0.1384, 0.3021, 0.1384, 0.2757, 0.2511, 0.4335, 0.2547, 0.3726, 0.2829, 0.4329, 0.2647, 0.5049, 0.2316, 0.5745, 0.2339, 0.4972, 0.2316, 0.5745, 0.2164, 0.602, 0.2038, 0.5591, 0.2339, 0.4972, 0.2316, 0.5745, 0.2038, 0.5591, 0.2164, 0.602, 0.1886, 0.5866, 0.2038, 0.5591, 0.2829, 0.4329, 0.2647, 0.5049, 0.2511, 0.4335, 0.2511, 0.4335, 0.2647, 0.5049, 0.2339, 0.4972, 0.2688, 0.3105, 0.2854, 0.3638, 0.2547, 0.3726, 0.2854, 0.3638, 0.2829, 0.4329, 0.2547, 0.3726, 0.2547, 0.3726, 0.2382, 0.3194, 0.2688, 0.3105, 0.2511, 0.4335, 0.2829, 0.4329, 0.2547, 0.3726, 0.2647, 0.5049, 0.2339, 0.4972, 0.2316, 0.5745, 0.2316, 0.5745, 0.2038, 0.5591, 0.2164, 0.602, 0.2339, 0.4972, 0.2038, 0.5591, 0.2316, 0.5745, 0.2164, 0.602, 0.2038, 0.5591, 0.1886, 0.5866, 0.2829, 0.4329, 0.2511, 0.4335, 0.2647, 0.5049, 0.2511, 0.4335, 0.2339, 0.4972, 0.2647, 0.5049, 0.2688, 0.3105, 0.2547, 0.3726, 0.2854, 0.3638, 0.2854, 0.3638, 0.2547, 0.3726, 0.2829, 0.4329, 0.2547, 0.3726, 0.2688, 0.3105, 0.2382, 0.3194, 0.2023, 0.6273, 0.1886, 0.5866, 0.2164, 0.602, 0.2382, 0.3194, 0.2471, 0.2487, 0.2688, 0.3105, 0.3576, 0.6516, 0.4414, 0.5988, 0.423, 0.6516, 0.4414, 0.5988, 0.345, 0.5299, 0.4356, 0.5299, 0.4289, 0.456, 0.345, 0.5299, 0.3517, 0.456, 0.4289, 0.456, 0.3589, 0.3792, 0.4217, 0.3792, 0.3589, 0.3792, 0.4048, 0.3528, 0.4217, 0.3792, 0.5159, 0.7801, 0.47, 0.7537, 0.5328, 0.7537, 0.5392, 0.6852, 0.47, 0.7537, 0.4636, 0.6852, 0.5392, 0.6852, 0.4576, 0.6194, 0.5452, 0.6194, 0.4576, 0.6194, 0.5504, 0.5587, 0.5452, 0.6194, 0.5324, 0.5058, 0.4525, 0.5587, 0.4704, 0.5058, 0.1036, 0.1496, 0.06132, 0.2025, 0.06132, 0.1496, 0.06132, 0.2025, 0.01901, 0.1496, 0.06132, 0.1496, 0.5986, 0.1744, 0.662, 0.1378, 0.6409, 0.1744, 0.6409, 0.1744, 0.5774, 0.1378, 0.662, 0.1378, 0.1459, 0.2025, 0.1036, 0.1496, 0.1459, 0.1496, 0.6959, 0.3585, 0.621, 0.2036, 0.6802, 0.1914, 0.621, 0.2036, 0.5756, 0.3702, 0.5795, 0.2036, 0.6002, 0.4376, 0.5756, 0.3702, 0.625, 0.3702, 0.5047, 0.3585, 0.5795, 0.2036, 0.5756, 0.3702, 0.7707, 0.4035, 0.7093, 0.5276, 0.7251, 0.4012, 0.6635, 0.5196, 0.6483, 0.3819, 0.6918, 0.3954, 0.7093, 0.5276, 0.6918, 0.3954, 0.7251, 0.4012, 0.0688, 0.3818, 0.0159, 0.4241, 0.0159, 0.3818, 0.0688, 0.4241, 0.0159, 0.4664, 0.0159, 0.4241, 0.0159, 0.4664, 0.0688, 0.5087, 0.0159, 0.5087, 0.0688, 0.2548, 0.0159, 0.2971, 0.0159, 0.2548, 0.2022, 0.3493, 0.2389, 0.3705, 0.2022, 0.434, 0.0688, 0.2971, 0.0159, 0.3394, 0.0159, 0.2971, 0.0688, 0.3394, 0.0159, 0.3818, 0.0159, 0.3394, 0.2389, 0.3705, 0.2389, 0.4128, 0.2022, 0.434, 0.2023, 0.6273, 0.1746, 0.6119, 0.1886, 0.5866, 0.2382, 0.3194, 0.2177, 0.2608, 0.2471, 0.2487, 0.3576, 0.6516, 0.3393, 0.5988, 0.4414, 0.5988, 0.4414, 0.5988, 0.3393, 0.5988, 0.345, 0.5299, 0.4289, 0.456, 0.4356, 0.5299, 0.345, 0.5299, 0.4289, 0.456, 0.3517, 0.456, 0.3589, 0.3792, 0.3589, 0.3792, 0.3758, 0.3528, 0.4048, 0.3528, 0.5159, 0.7801, 0.487, 0.7801, 0.47, 0.7537, 0.5392, 0.6852, 0.5328, 0.7537, 0.47, 0.7537, 0.5392, 0.6852, 0.4636, 0.6852, 0.4576, 0.6194, 0.4576, 0.6194, 0.4525, 0.5587, 0.5504, 0.5587, 0.5324, 0.5058, 0.5504, 0.5587, 0.4525, 0.5587, 0.1036, 0.1496, 0.1036, 0.2025, 0.06132, 0.2025, 0.06132, 0.2025, 0.01901, 0.2025, 0.01901, 0.1496, 0.5986, 0.1744, 0.5774, 0.1378, 0.662, 0.1378, 0.6409, 0.1744, 0.5986, 0.1744, 0.5774, 0.1378, 0.1459, 0.2025, 0.1036, 0.2025, 0.1036, 0.1496, 0.6959, 0.3585, 0.625, 0.3702, 0.621, 0.2036, 0.621, 0.2036, 0.625, 0.3702, 0.5756, 0.3702, 0.5047, 0.3585, 0.5203, 0.1914, 0.5795, 0.2036, 0.7707, 0.4035, 0.7722, 0.5364, 0.7093, 0.5276, 0.6635, 0.5196, 0.6013, 0.5062, 0.6483, 0.3819, 0.7093, 0.5276, 0.6635, 0.5196, 0.6918, 0.3954, 0.0688, 0.3818, 0.0688, 0.4241, 0.0159, 0.4241, 0.0688, 0.4241, 0.0688, 0.4664, 0.0159, 0.4664, 0.0159, 0.4664, 0.0688, 0.4664, 0.0688, 0.5087, 0.0688, 0.2548, 0.0688, 0.2971, 0.0159, 0.2971, 0.2389, 0.3705, 0.2389, 0.4128, 0.2022, 0.434, 0.2022, 0.434, 0.1656, 0.4128, 0.1656, 0.3705, 0.1656, 0.3705, 0.2022, 0.3493, 0.2022, 0.434, 0.0688, 0.2971, 0.0688, 0.3394, 0.0159, 0.3394, 0.0688, 0.3394, 0.0688, 0.3818, 0.0159, 0.3818, 0.2022, 0.434, 0.1656, 0.4128, 0.1656, 0.3705, 0.1656, 0.3705, 0.2022, 0.3493, 0.2022, 0.434, 0.2022, 0.3493, 0.2389, 0.3705, 0.2022, 0.434, 0.2511, 0.4335, 0.2829, 0.4329, 0.2547, 0.3726, 0.2647, 0.5049, 0.2339, 0.4972, 0.2316, 0.5745, 0.2316, 0.5745, 0.2038, 0.5591, 0.2164, 0.602, 0.2339, 0.4972, 0.2038, 0.5591, 0.2316, 0.5745, 0.2164, 0.602, 0.2038, 0.5591, 0.1886, 0.5866, 0.2829, 0.4329, 0.2511, 0.4335, 0.2647, 0.5049, 0.2511, 0.4335, 0.2339, 0.4972, 0.2647, 0.5049, 0.2688, 0.3105, 0.2547, 0.3726, 0.2854, 0.3638, 0.2854, 0.3638, 0.2547, 0.3726, 0.2829, 0.4329, 0.2547, 0.3726, 0.2688, 0.3105, 0.2382, 0.3194, 0.2511, 0.4335, 0.2547, 0.3726, 0.2829, 0.4329, 0.2647, 0.5049, 0.2316, 0.5745, 0.2339, 0.4972, 0.2316, 0.5745, 0.2164, 0.602, 0.2038, 0.5591, 0.2339, 0.4972, 0.2316, 0.5745, 0.2038, 0.5591, 0.2164, 0.602, 0.1886, 0.5866, 0.2038, 0.5591, 0.2829, 0.4329, 0.2647, 0.5049, 0.2511, 0.4335, 0.2511, 0.4335, 0.2647, 0.5049, 0.2339, 0.4972, 0.2688, 0.3105, 0.2854, 0.3638, 0.2547, 0.3726, 0.2854, 0.3638, 0.2829, 0.4329, 0.2547, 0.3726, 0.2547, 0.3726, 0.2382, 0.3194, 0.2688, 0.3105, 0.2023, 0.6273, 0.2164, 0.602, 0.1886, 0.5866, 0.2382, 0.3194, 0.2688, 0.3105, 0.2471, 0.2487, 0.423, 0.6516, 0.3576, 0.6516, 0.3393, 0.5988, 0.3393, 0.5988, 0.345, 0.5299, 0.4356, 0.5299, 0.3517, 0.456, 0.4289, 0.456, 0.4356, 0.5299, 0.3517, 0.456, 0.3589, 0.3792, 0.4217, 0.3792, 0.4217, 0.3792, 0.3589, 0.3792, 0.3758, 0.3528, 0.487, 0.7801, 0.47, 0.7537, 0.5328, 0.7537, 0.4636, 0.6852, 0.5392, 0.6852, 0.5328, 0.7537, 0.4636, 0.6852, 0.4576, 0.6194, 0.5452, 0.6194, 0.5452, 0.6194, 0.4576, 0.6194, 0.4525, 0.5587, 0.4704, 0.5058, 0.5324, 0.5058, 0.5504, 0.5587, 0.06132, 0.1496, 0.1036, 0.1496, 0.1036, 0.2025, 0.1036, 0.2025, 0.1036, 0.1496, 0.1459, 0.1496, 0.6409, 0.1744, 0.5986, 0.1744, 0.5774, 0.1378, 0.6409, 0.1744, 0.662, 0.1378, 0.5774, 0.1378, 0.01901, 0.2025, 0.01901, 0.1496, 0.06132, 0.1496, 0.5047, 0.3585, 0.5204, 0.1914, 0.5795, 0.2036, 0.5795, 0.2036, 0.6211, 0.2036, 0.625, 0.3702, 0.6003, 0.4376, 0.5756, 0.3702, 0.625, 0.3702, 0.6959, 0.3585, 0.625, 0.3702, 0.6211, 0.2036, 0.6481, 0.3819, 0.6917, 0.3953, 0.6633, 0.5195, 0.7092, 0.5276, 0.725, 0.4013, 0.7705, 0.4034, 0.6633, 0.5195, 0.6917, 0.3953, 0.725, 0.4013, 0.0688, 0.3818, 0.0159, 0.3818, 0.0159, 0.3394, 0.0688, 0.3394, 0.0159, 0.3394, 0.0159, 0.2971, 0.0159, 0.2971, 0.0159, 0.2548, 0.0688, 0.2548, 0.0688, 0.5087, 0.0159, 0.5087, 0.0159, 0.4664, 0.2022, 0.3493, 0.2022, 0.434, 0.1656, 0.3705, 0.0688, 0.4664, 0.0159, 0.4664, 0.0159, 0.4241, 0.0688, 0.4241, 0.0159, 0.4241, 0.0159, 0.3818, 0.1656, 0.3705, 0.2022, 0.434, 0.1656, 0.4128, 0.2023, 0.6273, 0.1886, 0.5866, 0.1746, 0.6119, 0.2382, 0.3194, 0.2471, 0.2487, 0.2177, 0.2608, 0.423, 0.6516, 0.3393, 0.5988, 0.4414, 0.5988, 0.3393, 0.5988, 0.4356, 0.5299, 0.4414, 0.5988, 0.3517, 0.456, 0.4356, 0.5299, 0.345, 0.5299, 0.3517, 0.456, 0.4217, 0.3792, 0.4289, 0.456, 0.4217, 0.3792, 0.3758, 0.3528, 0.4048, 0.3528, 0.487, 0.7801, 0.5328, 0.7537, 0.5159, 0.7801, 0.4636, 0.6852, 0.5328, 0.7537, 0.47, 0.7537, 0.4636, 0.6852, 0.5452, 0.6194, 0.5392, 0.6852, 0.5452, 0.6194, 0.4525, 0.5587, 0.5504, 0.5587, 0.4704, 0.5058, 0.5504, 0.5587, 0.4525, 0.5587, 0.06132, 0.1496, 0.1036, 0.2025, 0.06132, 0.2025, 0.1036, 0.2025, 0.1459, 0.1496, 0.1459, 0.2025, 0.6409, 0.1744, 0.5774, 0.1378, 0.662, 0.1378, 0.6409, 0.1744, 0.5774, 0.1378, 0.5986, 0.1744, 0.01901, 0.2025, 0.06132, 0.1496, 0.06132, 0.2025, 0.5047, 0.3585, 0.5795, 0.2036, 0.5756, 0.3702, 0.5795, 0.2036, 0.625, 0.3702, 0.5756, 0.3702, 0.6959, 0.3585, 0.6211, 0.2036, 0.6802, 0.1914, 0.6481, 0.3819, 0.6633, 0.5195, 0.6013, 0.5063, 0.7092, 0.5276, 0.7705, 0.4034, 0.7722, 0.5364, 0.6633, 0.5195, 0.725, 0.4013, 0.7092, 0.5276, 0.0688, 0.3818, 0.0159, 0.3394, 0.0688, 0.3394, 0.0688, 0.3394, 0.0159, 0.2971, 0.0688, 0.2971, 0.0159, 0.2971, 0.0688, 0.2548, 0.0688, 0.2971, 0.0688, 0.5087, 0.0159, 0.4664, 0.0688, 0.4664, 0.1656, 0.3705, 0.2022, 0.434, 0.1656, 0.4128, 0.2022, 0.434, 0.2389, 0.3705, 0.2389, 0.4128, 0.2389, 0.3705, 0.2022, 0.434, 0.2022, 0.3493, 0.0688, 0.4664, 0.0159, 0.4241, 0.0688, 0.4241, 0.0688, 0.4241, 0.0159, 0.3818, 0.0688, 0.3818, 0.2022, 0.434, 0.2389, 0.3705, 0.2389, 0.4128, 0.2389, 0.3705, 0.2022, 0.434, 0.2022, 0.3493, 0.2022, 0.3493, 0.2022, 0.434, 0.1656, 0.3705, 0.556, 0.5176, 0.5835, 0.5017, 0.5296, 0.4626, 0.6025, 0.5735, 0.5718, 0.5817, 0.6073, 0.6505, 0.6073, 0.6505, 0.5755, 0.6505, 0.6073, 0.6819, 0.5718, 0.5817, 0.5755, 0.6505, 0.6073, 0.6505, 0.6073, 0.6819, 0.5755, 0.6505, 0.5755, 0.6819, 0.5835, 0.5017, 0.556, 0.5176, 0.6025, 0.5735, 0.556, 0.5176, 0.5718, 0.5817, 0.6025, 0.5735, 0.5118, 0.4015, 0.5296, 0.4626, 0.5522, 0.4401, 0.5522, 0.4401, 0.5296, 0.4626, 0.5835, 0.5017, 0.5296, 0.4626, 0.5118, 0.4015, 0.4893, 0.4241, 0.556, 0.5177, 0.5296, 0.4626, 0.5834, 0.5017, 0.6025, 0.5735, 0.6073, 0.6505, 0.5718, 0.5817, 0.6073, 0.6505, 0.6073, 0.6819, 0.5755, 0.6505, 0.5718, 0.5817, 0.6073, 0.6505, 0.5755, 0.6505, 0.6073, 0.6819, 0.5755, 0.6819, 0.5755, 0.6505, 0.5834, 0.5017, 0.6025, 0.5735, 0.556, 0.5177, 0.556, 0.5177, 0.6025, 0.5735, 0.5718, 0.5817, 0.5117, 0.4015, 0.5521, 0.4401, 0.5296, 0.4626, 0.5521, 0.4401, 0.5834, 0.5017, 0.5296, 0.4626, 0.5296, 0.4626, 0.4893, 0.4241, 0.5117, 0.4015, 0.6073, 0.7108, 0.6073, 0.6819, 0.5755, 0.6819, 0.4893, 0.4241, 0.5118, 0.4015, 0.4629, 0.3579, 0.8751, 0.4158, 0.8096, 0.4158, 0.7913, 0.363, 0.7913, 0.363, 0.7971, 0.2941, 0.8876, 0.2941, 0.8037, 0.2202, 0.8809, 0.2202, 0.8876, 0.2941, 0.8037, 0.2202, 0.8109, 0.1434, 0.8737, 0.1434, 0.8737, 0.1434, 0.8109, 0.1434, 0.8279, 0.1169, 0.7287, 0.385, 0.7118, 0.3586, 0.7746, 0.3586, 0.7053, 0.29, 0.781, 0.29, 0.7746, 0.3586, 0.7053, 0.29, 0.6994, 0.2243, 0.787, 0.2243, 0.787, 0.2243, 0.6994, 0.2243, 0.6942, 0.1635, 0.7122, 0.1107, 0.7742, 0.1107, 0.7921, 0.1635, 0.1036, 0.2025, 0.06132, 0.2025, 0.06132, 0.1496, 0.06132, 0.1496, 0.06132, 0.2025, 0.01901, 0.2025, 0.6409, 0.1744, 0.5986, 0.1744, 0.5774, 0.1378, 0.5986, 0.1744, 0.5774, 0.1378, 0.662, 0.1378, 0.1459, 0.1496, 0.1459, 0.2025, 0.1036, 0.2025, 0.5047, 0.3585, 0.5204, 0.1914, 0.5795, 0.2036, 0.5795, 0.2036, 0.6211, 0.2036, 0.625, 0.3702, 0.6003, 0.4376, 0.5756, 0.3702, 0.625, 0.3702, 0.6959, 0.3585, 0.625, 0.3702, 0.6211, 0.2036, 0.6481, 0.3819, 0.6917, 0.3953, 0.6633, 0.5195, 0.7092, 0.5276, 0.725, 0.4013, 0.7705, 0.4034, 0.6633, 0.5195, 0.6917, 0.3953, 0.725, 0.4013, 0.0159, 0.3818, 0.0688, 0.3818, 0.0688, 0.4241, 0.0159, 0.4241, 0.0688, 0.4241, 0.0688, 0.4664, 0.0688, 0.4664, 0.0688, 0.5087, 0.0159, 0.5087, 0.0159, 0.2548, 0.0688, 0.2548, 0.0688, 0.2971, 0.2022, 0.3493, 0.2022, 0.434, 0.1656, 0.3705, 0.0159, 0.2971, 0.0688, 0.2971, 0.0688, 0.3394, 0.0159, 0.3394, 0.0688, 0.3394, 0.0688, 0.3818, 0.2389, 0.4128, 0.2022, 0.3493, 0.2389, 0.3705, 0.6073, 0.7108, 0.5755, 0.6819, 0.5755, 0.7108, 0.4893, 0.4241, 0.4629, 0.3579, 0.443, 0.3829, 0.8751, 0.4158, 0.7913, 0.363, 0.8934, 0.363, 0.7913, 0.363, 0.8876, 0.2941, 0.8934, 0.363, 0.8037, 0.2202, 0.8876, 0.2941, 0.7971, 0.2941, 0.8037, 0.2202, 0.8737, 0.1434, 0.8809, 0.2202, 0.8737, 0.1434, 0.8279, 0.1169, 0.8568, 0.1169, 0.7287, 0.385, 0.7746, 0.3586, 0.7576, 0.385, 0.7053, 0.29, 0.7746, 0.3586, 0.7118, 0.3586, 0.7053, 0.29, 0.787, 0.2243, 0.781, 0.29, 0.787, 0.2243, 0.6942, 0.1635, 0.7921, 0.1635, 0.7122, 0.1107, 0.7921, 0.1635, 0.6942, 0.1635, 0.1036, 0.2025, 0.06132, 0.1496, 0.1036, 0.1496, 0.06132, 0.1496, 0.01901, 0.2025, 0.01901, 0.1496, 0.6409, 0.1744, 0.5774, 0.1378, 0.662, 0.1378, 0.5986, 0.1744, 0.662, 0.1378, 0.6409, 0.1744, 0.1459, 0.1496, 0.1036, 0.2025, 0.1036, 0.1496, 0.5047, 0.3585, 0.5795, 0.2036, 0.5756, 0.3702, 0.5795, 0.2036, 0.625, 0.3702, 0.5756, 0.3702, 0.6959, 0.3585, 0.6211, 0.2036, 0.6802, 0.1914, 0.6481, 0.3819, 0.6633, 0.5195, 0.6013, 0.5063, 0.7092, 0.5276, 0.7705, 0.4034, 0.7722, 0.5364, 0.6633, 0.5195, 0.725, 0.4013, 0.7092, 0.5276, 0.0159, 0.3818, 0.0688, 0.4241, 0.0159, 0.4241, 0.0159, 0.4241, 0.0688, 0.4664, 0.0159, 0.4664, 0.0688, 0.4664, 0.0159, 0.5087, 0.0159, 0.4664, 0.0159, 0.2548, 0.0688, 0.2971, 0.0159, 0.2971, 0.1656, 0.3705, 0.2022, 0.434, 0.1656, 0.4128, 0.2022, 0.434, 0.2389, 0.3705, 0.2389, 0.4128, 0.2389, 0.3705, 0.2022, 0.434, 0.2022, 0.3493, 0.0159, 0.2971, 0.0688, 0.3394, 0.0159, 0.3394, 0.0159, 0.3394, 0.0688, 0.3818, 0.0159, 0.3818, 0.2022, 0.3493, 0.1656, 0.4128, 0.1656, 0.3705, 0.1656, 0.4128, 0.2022, 0.3493, 0.2022, 0.434, 0.2022, 0.434, 0.2022, 0.3493, 0.2389, 0.4128, 0.556, 0.5176, 0.5296, 0.4626, 0.5835, 0.5017, 0.6025, 0.5735, 0.6073, 0.6505, 0.5718, 0.5817, 0.6073, 0.6505, 0.6073, 0.6819, 0.5755, 0.6505, 0.5718, 0.5817, 0.6073, 0.6505, 0.5755, 0.6505, 0.6073, 0.6819, 0.5755, 0.6819, 0.5755, 0.6505, 0.5835, 0.5017, 0.6025, 0.5735, 0.556, 0.5176, 0.556, 0.5176, 0.6025, 0.5735, 0.5718, 0.5817, 0.5118, 0.4015, 0.5522, 0.4401, 0.5296, 0.4626, 0.5522, 0.4401, 0.5835, 0.5017, 0.5296, 0.4626, 0.5296, 0.4626, 0.4893, 0.4241, 0.5118, 0.4015, 0.556, 0.5177, 0.5834, 0.5017, 0.5296, 0.4626, 0.6025, 0.5735, 0.5718, 0.5817, 0.6073, 0.6505, 0.6073, 0.6505, 0.5755, 0.6505, 0.6073, 0.6819, 0.5718, 0.5817, 0.5755, 0.6505, 0.6073, 0.6505, 0.6073, 0.6819, 0.5755, 0.6505, 0.5755, 0.6819, 0.5834, 0.5017, 0.556, 0.5177, 0.6025, 0.5735, 0.556, 0.5177, 0.5718, 0.5817, 0.6025, 0.5735, 0.5117, 0.4015, 0.5296, 0.4626, 0.5521, 0.4401, 0.5521, 0.4401, 0.5296, 0.4626, 0.5834, 0.5017, 0.5296, 0.4626, 0.5117, 0.4015, 0.4893, 0.4241, 0.6073, 0.7108, 0.5755, 0.6819, 0.6073, 0.6819, 0.4893, 0.4241, 0.4629, 0.3579, 0.5118, 0.4015, 0.8096, 0.4158, 0.8934, 0.363, 0.8751, 0.4158, 0.8934, 0.363, 0.7971, 0.2941, 0.8876, 0.2941, 0.8809, 0.2202, 0.7971, 0.2941, 0.8037, 0.2202, 0.8809, 0.2202, 0.8109, 0.1434, 0.8737, 0.1434, 0.8109, 0.1434, 0.8568, 0.1169, 0.8737, 0.1434, 0.7576, 0.385, 0.7118, 0.3586, 0.7746, 0.3586, 0.781, 0.29, 0.7118, 0.3586, 0.7053, 0.29, 0.781, 0.29, 0.6994, 0.2243, 0.787, 0.2243, 0.6994, 0.2243, 0.7921, 0.1635, 0.787, 0.2243, 0.7742, 0.1107, 0.6942, 0.1635, 0.7122, 0.1107, 0.1036, 0.1496, 0.06132, 0.2025, 0.06132, 0.1496, 0.06132, 0.2025, 0.01901, 0.1496, 0.06132, 0.1496, 0.5986, 0.1744, 0.662, 0.1378, 0.6409, 0.1744, 0.6409, 0.1744, 0.5774, 0.1378, 0.662, 0.1378, 0.1459, 0.2025, 0.1036, 0.1496, 0.1459, 0.1496, 0.6959, 0.3585, 0.621, 0.2036, 0.6802, 0.1914, 0.621, 0.2036, 0.5756, 0.3702, 0.5795, 0.2036, 0.6002, 0.4376, 0.5756, 0.3702, 0.625, 0.3702, 0.5047, 0.3585, 0.5795, 0.2036, 0.5756, 0.3702, 0.7707, 0.4035, 0.7093, 0.5276, 0.7251, 0.4012, 0.6635, 0.5196, 0.6483, 0.3819, 0.6918, 0.3954, 0.7093, 0.5276, 0.6918, 0.3954, 0.7251, 0.4012, 0.0159, 0.3818, 0.0688, 0.3394, 0.0688, 0.3818, 0.0159, 0.3394, 0.0688, 0.2971, 0.0688, 0.3394, 0.0688, 0.2971, 0.0159, 0.2548, 0.0688, 0.2548, 0.0159, 0.5087, 0.0688, 0.4664, 0.0688, 0.5087, 0.2022, 0.3493, 0.2389, 0.3705, 0.2022, 0.434, 0.0159, 0.4664, 0.0688, 0.4241, 0.0688, 0.4664, 0.0159, 0.4241, 0.0688, 0.3818, 0.0688, 0.4241, 0.1656, 0.4128, 0.1656, 0.3705, 0.2022, 0.3493, 0.6073, 0.7108, 0.5755, 0.7108, 0.5755, 0.6819, 0.4893, 0.4241, 0.443, 0.3829, 0.4629, 0.3579, 0.8096, 0.4158, 0.7913, 0.363, 0.8934, 0.363, 0.8934, 0.363, 0.7913, 0.363, 0.7971, 0.2941, 0.8809, 0.2202, 0.8876, 0.2941, 0.7971, 0.2941, 0.8809, 0.2202, 0.8037, 0.2202, 0.8109, 0.1434, 0.8109, 0.1434, 0.8279, 0.1169, 0.8568, 0.1169, 0.7576, 0.385, 0.7287, 0.385, 0.7118, 0.3586, 0.781, 0.29, 0.7746, 0.3586, 0.7118, 0.3586, 0.781, 0.29, 0.7053, 0.29, 0.6994, 0.2243, 0.6994, 0.2243, 0.6942, 0.1635, 0.7921, 0.1635, 0.7742, 0.1107, 0.7921, 0.1635, 0.6942, 0.1635, 0.1036, 0.1496, 0.1036, 0.2025, 0.06132, 0.2025, 0.06132, 0.2025, 0.01901, 0.2025, 0.01901, 0.1496, 0.5986, 0.1744, 0.5774, 0.1378, 0.662, 0.1378, 0.6409, 0.1744, 0.5986, 0.1744, 0.5774, 0.1378, 0.1459, 0.2025, 0.1036, 0.2025, 0.1036, 0.1496, 0.6959, 0.3585, 0.625, 0.3702, 0.621, 0.2036, 0.621, 0.2036, 0.625, 0.3702, 0.5756, 0.3702, 0.5047, 0.3585, 0.5203, 0.1914, 0.5795, 0.2036, 0.7707, 0.4035, 0.7722, 0.5364, 0.7093, 0.5276, 0.6635, 0.5196, 0.6013, 0.5062, 0.6483, 0.3819, 0.7093, 0.5276, 0.6635, 0.5196, 0.6918, 0.3954, 0.0159, 0.3818, 0.0159, 0.3394, 0.0688, 0.3394, 0.0159, 0.3394, 0.0159, 0.2971, 0.0688, 0.2971, 0.0688, 0.2971, 0.0159, 0.2971, 0.0159, 0.2548, 0.0159, 0.5087, 0.0159, 0.4664, 0.0688, 0.4664, 0.2389, 0.3705, 0.2389, 0.4128, 0.2022, 0.434, 0.2022, 0.434, 0.1656, 0.4128, 0.1656, 0.3705, 0.1656, 0.3705, 0.2022, 0.3493, 0.2022, 0.434, 0.0159, 0.4664, 0.0159, 0.4241, 0.0688, 0.4241, 0.0159, 0.4241, 0.0159, 0.3818, 0.0688, 0.3818, 0.2022, 0.3493, 0.2389, 0.3705, 0.2389, 0.4128, 0.2389, 0.4128, 0.2022, 0.434, 0.2022, 0.3493, 0.2022, 0.434, 0.1656, 0.4128, 0.2022, 0.3493])
me_plane_006.materials.append(mat_material_007)
me_plane_006.use_remesh_preserve_volume = False
me_plane_006.use_remesh_preserve_attributes = False
me_plane_006.use_mirror_vertex_groups = False
me_plane_006.update()
arm_armature = bpy.data.armatures.new('Armature')  # bones are not reproduced

# ---- objects
ob_sab = bpy.data.objects.new('sab', me_plane_006)
ob_armature = bpy.data.objects.new('Armature', arm_armature)

# ---- transforms, parenting, visibility, modifiers, constraints
ob_sab.location = (0.0, 0.0, 0.0)
ob_sab.lineart.crease_threshold = 0.0
ob_armature.location = (0.0, 0.0, 0.0)
ob_armature.lineart.crease_threshold = 0.0

# ---- collection membership
col_collection.objects.link(ob_sab)
col_collection.objects.link(ob_armature)

# ---- scene / render settings (as saved in the file)
scene.frame_start = 1; scene.frame_end = 250; scene.frame_set(1)
scene.render.engine = 'BLENDER_EEVEE_NEXT'
scene.render.film_transparent = True
scene.cycles.use_denoising = False
scene.cycles.samples = 128
scene.cycles.sampling_pattern = 'TABULATED_SOBOL'
scene.cycles.use_adaptive_sampling = False
scene.cycles.use_light_tree = False
scene.view_settings.view_transform = 'Filmic'
bpy.context.view_layer.update()

# ---- added for rendering (the .blend has no active camera and no usable light): camera, sun
cam_auto = bpy.data.cameras.new('AutoCamera')
cam_auto.lens = 50.0
cam_auto.sensor_width = 36.0
cam_auto.clip_end = 1000.0
ob_auto_camera = bpy.data.objects.new('AutoCamera', cam_auto)
scene.collection.objects.link(ob_auto_camera)
ob_auto_camera.location = (16.4393, -19.7272, 17.9553)
ob_auto_camera.rotation_euler = (1.09748, -7.21219e-08, 0.694738)
scene.camera = ob_auto_camera
light_auto_sun = bpy.data.lights.new('AutoSun', 'SUN')
light_auto_sun.energy = 3.0
light_auto_sun.angle = 0.0523599
ob_auto_sun = bpy.data.objects.new('AutoSun', light_auto_sun)
scene.collection.objects.link(ob_auto_sun)
ob_auto_sun.rotation_euler = (0.872665, 0.174533, 0.523599)
bpy.context.view_layer.update()
